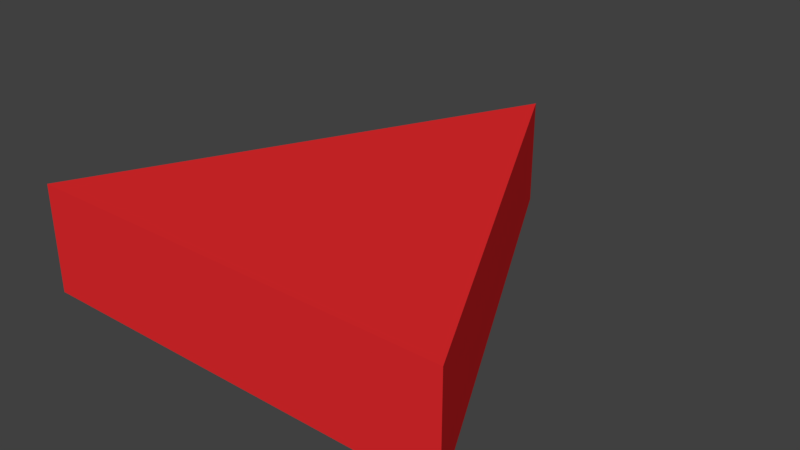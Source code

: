 # Source: main.blend  (saved by Blender 2.79.0; exported with 4.5.12 LTS)
import bpy
from mathutils import Matrix  # noqa: F401  (used for matrix-valued properties, if any)

bpy.ops.wm.read_factory_settings(use_empty=True)
scene = bpy.context.scene
scene.name = 'Scene'

# ---- collections
col_collection_1 = bpy.data.collections.new('Collection 1'); scene.collection.children.link(col_collection_1)

# ---- materials (node trees are filled in below, after node groups)
mat_material_001 = bpy.data.materials.new('Material.001')
mat_material_001.alpha_threshold = 0.0
mat_material_001.use_transparent_shadow = False
mat_material_001.preview_render_type = 'CUBE'
mat_material_001.diffuse_color = (0.8, 0.02428, 0.02739, 1.0)
mat_material_001.roughness = 0.5

# ---- material node trees

# ---- world
world_world = bpy.data.worlds.new('World'); scene.world = world_world
world_world.color = (0.05088, 0.05088, 0.05088)
world_world.use_sun_shadow = False
world_world.sun_shadow_jitter_overblur = 0.0
world_world.cycles.sampling_method = 'MANUAL'

# ---- meshes
me_plane = bpy.data.meshes.new('Plane')
me_plane.from_pydata([(-1.0, -0.6667, 0.0), (1.0, -0.6667, 0.0), (0.0, 1.333, 0.0), (-1.0, -0.6667, 0.5), (1.0, -0.6667, 0.5), (0.0, 1.333, 0.5)], [], [(0, 3, 5, 2), (1, 2, 5, 4), (0, 1, 4, 3), (4, 5, 3), (1, 0, 2)])
me_plane.materials.append(mat_material_001)
me_plane.use_remesh_preserve_volume = False
me_plane.use_remesh_preserve_attributes = False
me_plane.use_mirror_vertex_groups = False
me_plane.update()

# ---- objects
ob_plane = bpy.data.objects.new('Plane', me_plane)

# ---- transforms, parenting, visibility, modifiers, constraints
ob_plane.location = (0.0, -0.3333, 0.0)
ob_plane.lineart.crease_threshold = 0.0

# ---- collection membership
col_collection_1.objects.link(ob_plane)

# ---- scene / render settings (as saved in the file)
scene.frame_start = 1; scene.frame_end = 250; scene.frame_set(1)
scene.render.engine = 'BLENDER_EEVEE_NEXT'
scene.render.resolution_percentage = 50
scene.render.dither_intensity = 0.0
scene.cycles.use_denoising = False
scene.cycles.samples = 128
scene.cycles.sampling_pattern = 'TABULATED_SOBOL'
scene.cycles.use_adaptive_sampling = False
scene.cycles.use_light_tree = False
scene.cycles.blur_glossy = 0.0
scene.cycles.sample_clamp_indirect = 0.0
scene.view_settings.view_transform = 'Standard'
bpy.context.view_layer.update()

# ---- added for rendering (the .blend has no active camera and no usable light): camera, sun
cam_auto = bpy.data.cameras.new('AutoCamera')
cam_auto.lens = 50.0
cam_auto.sensor_width = 36.0
cam_auto.clip_end = 1000.0
ob_auto_camera = bpy.data.objects.new('AutoCamera', cam_auto)
scene.collection.objects.link(ob_auto_camera)
ob_auto_camera.location = (2.65751, -3.18901, 2.376)
ob_auto_camera.rotation_euler = (1.09748, -7.21219e-08, 0.694738)
scene.camera = ob_auto_camera
light_auto_sun = bpy.data.lights.new('AutoSun', 'SUN')
light_auto_sun.energy = 3.0
light_auto_sun.angle = 0.0523599
ob_auto_sun = bpy.data.objects.new('AutoSun', light_auto_sun)
scene.collection.objects.link(ob_auto_sun)
ob_auto_sun.rotation_euler = (0.872665, 0.174533, 0.523599)
bpy.context.view_layer.update()
